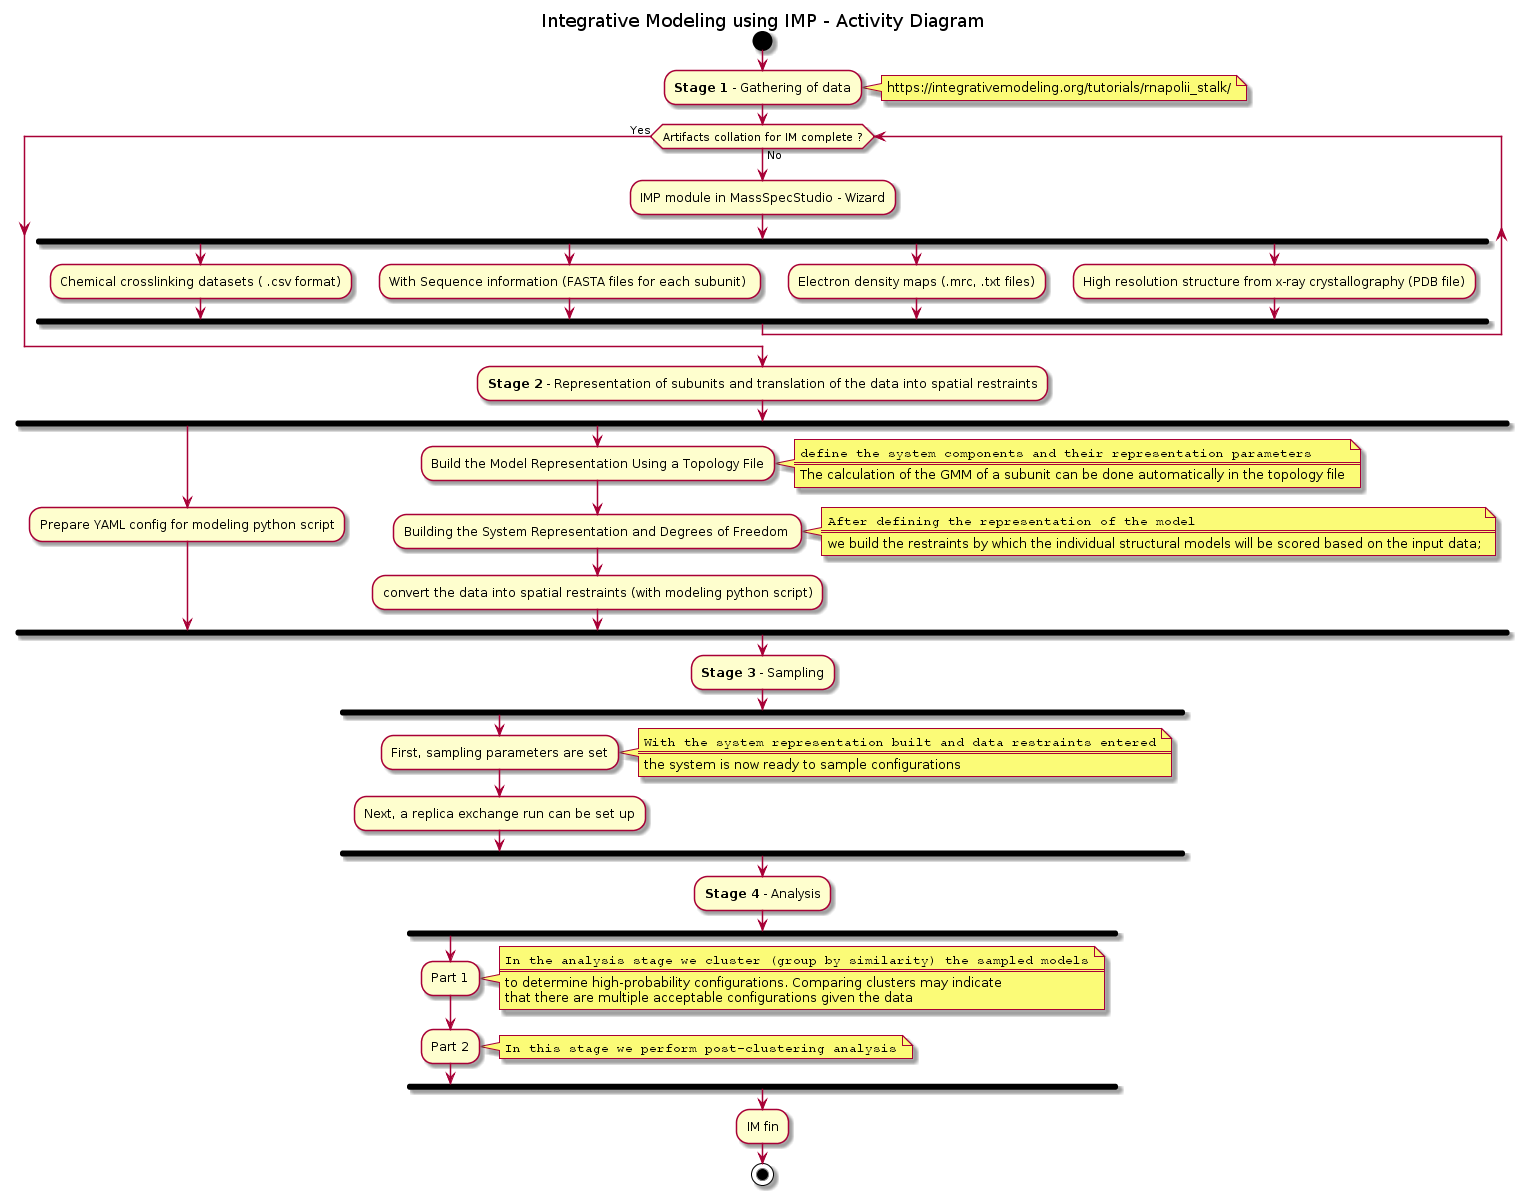

The diagram above was rendered by PlantUML. Its source (embedded in the PNG):
@startuml
title Integrative Modeling using IMP - Activity Diagram 


start

:<b>Stage 1</b> - Gathering of data;
note right
 https://integrativemodeling.org/tutorials/rnapolii_stalk/
end note

while (Artifacts collation for IM complete ?)  is (No)
 :IMP module in MassSpecStudio - Wizard;
 fork
  :Chemical crosslinking datasets ( .csv format);
 fork again
  :With Sequence information (FASTA files for each subunit) ;
 fork again
  :Electron density maps (.mrc, .txt files);
 fork again
  :High resolution structure from x-ray crystallography (PDB file);
 end fork 
 
endwhile (Yes)

:<b>Stage 2</b> - Representation of subunits and translation of the data into spatial restraints;
 fork
  :Prepare YAML config for modeling python script;
 fork again 
  :Build the Model Representation Using a Topology File;
  note right
    ""define the system components and their representation parameters""
    ====
    The calculation of the GMM of a subunit can be done automatically in the topology file
  end note
  :Building the System Representation and Degrees of Freedom ;
  note right
    ""After defining the representation of the model""
    ====
    we build the restraints by which the individual structural models will be scored based on the input data;
  end note
  :convert the data into spatial restraints (with modeling python script);
 end fork 
 
:<b>Stage 3</b> - Sampling;
 fork
  :First, sampling parameters are set;
  note right
   ""With the system representation built and data restraints entered""
   ====
   the system is now ready to sample configurations
  end note
  :Next, a replica exchange run can be set up;
 end fork

:<b>Stage 4</b> - Analysis;

 fork
  :Part 1;
  note right
    ""In the analysis stage we cluster (group by similarity) the sampled models""
    ====
    to determine high-probability configurations. Comparing clusters may indicate 
    that there are multiple acceptable configurations given the data
  end note
  :Part 2;
  note right
    ""In this stage we perform post-clustering analysis""
  end note
 end fork




:IM fin;

stop
@enduml